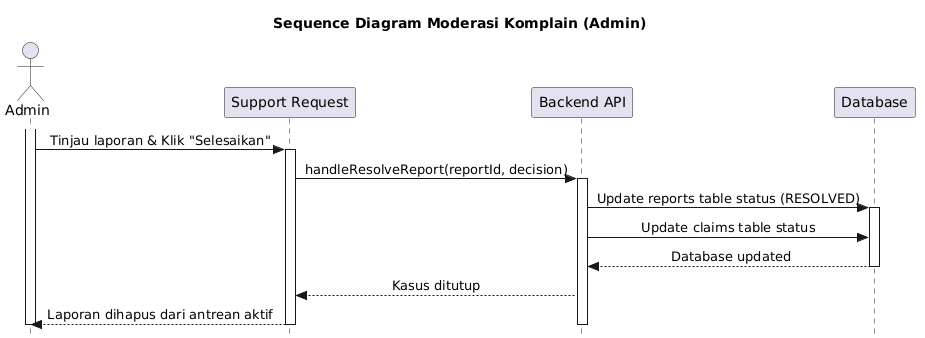

The diagram above was rendered by PlantUML. Its source (embedded in the PNG):
@startuml
skinparam style strictuml
skinparam SequenceMessageAlignment center

title Sequence Diagram Moderasi Komplain (Admin)

actor "Admin" as Adm
participant "Support Request" as View
participant "Backend API" as Sys
participant "Database" as DB

activate Adm
Adm -> View : Tinjau laporan & Klik "Selesaikan"
activate View

View -> Sys : handleResolveReport(reportId, decision)
activate Sys

Sys -> DB : Update reports table status (RESOLVED)
activate DB

Sys -> DB : Update claims table status
DB --> Sys : Database updated
deactivate DB

Sys --> View : Kasus ditutup
View --> Adm : Laporan dihapus dari antrean aktif

deactivate Sys
deactivate View
deactivate Adm
@enduml